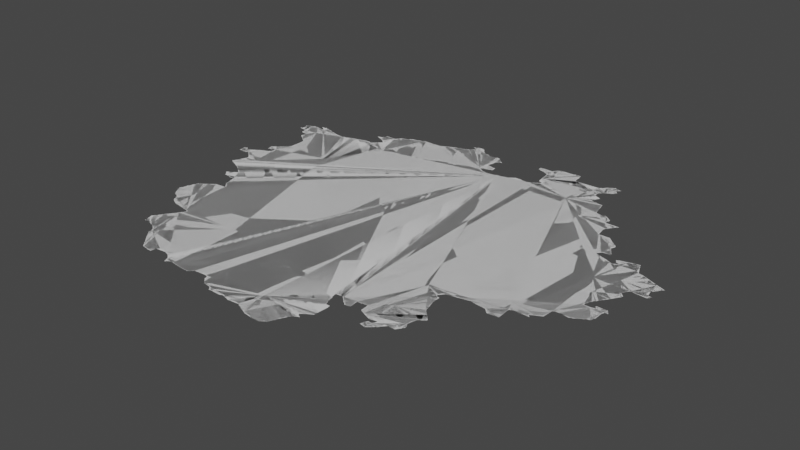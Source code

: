 # Source: wgermany.blend  (saved by Blender 3.6.14; exported with 4.5.12 LTS)
import bpy
from mathutils import Matrix  # noqa: F401  (used for matrix-valued properties, if any)

bpy.ops.wm.read_factory_settings(use_empty=True)
scene = bpy.context.scene
scene.name = 'Scene'

# ---- collections
col_collection = bpy.data.collections.new('Collection'); scene.collection.children.link(col_collection)

# ---- node groups
ng_auto_smooth = bpy.data.node_groups.new('Auto Smooth', 'GeometryNodeTree')
_s = ng_auto_smooth.interface.new_socket(name='Geometry', in_out='OUTPUT', socket_type='NodeSocketGeometry')
_s = ng_auto_smooth.interface.new_socket(name='Geometry', in_out='INPUT', socket_type='NodeSocketGeometry')
_s = ng_auto_smooth.interface.new_socket(name='Angle', in_out='INPUT', socket_type='NodeSocketFloat')
_s.subtype = 'ANGLE'
_s.min_value = 0.0
_s.max_value = 3.142
ng_auto_smooth.is_modifier = True
_N = ng_auto_smooth.nodes; _L = ng_auto_smooth.links
n0 = _N.new('NodeGroupOutput'); n0.name = 'Group Output'; n0.location = (480, -100)
n1 = _N.new('NodeGroupInput'); n1.name = 'Group Input'; n1.location = (-420, -300)
n2 = _N.new('NodeGroupInput'); n2.name = 'Group Input.001'; n2.location = (-60, -100)
n3 = _N.new('GeometryNodeSetShadeSmooth'); n3.name = 'Set Shade Smooth'; n3.location = (120, -100)
n3.domain = 'EDGE'
n4 = _N.new('GeometryNodeSetShadeSmooth'); n4.name = 'Set Shade Smooth.001'; n4.location = (300, -100)
n5 = _N.new('GeometryNodeInputMeshEdgeAngle'); n5.name = 'Edge Angle'; n5.location = (-420, -220)
n6 = _N.new('GeometryNodeInputEdgeSmooth'); n6.name = 'Is Edge Smooth'; n6.location = (-60, -160)
n7 = _N.new('GeometryNodeInputShadeSmooth'); n7.name = 'Is Face Smooth'; n7.location = (-240, -340)
n8 = _N.new('FunctionNodeBooleanMath'); n8.name = 'Boolean Math'; n8.location = (-60, -220)
n9 = _N.new('FunctionNodeCompare'); n9.name = 'Compare'; n9.location = (-240, -180)
n9.operation = 'LESS_EQUAL'
_L.new(n5.outputs[0], n9.inputs[0])
_L.new(n4.outputs[0], n0.inputs[0])
_L.new(n1.outputs[1], n9.inputs[1])
_L.new(n9.outputs[0], n8.inputs[0])
_L.new(n7.outputs[0], n8.inputs[1])
_L.new(n2.outputs[0], n3.inputs[0])
_L.new(n6.outputs[0], n3.inputs[1])
_L.new(n3.outputs[0], n4.inputs[0])
_L.new(n8.outputs[0], n3.inputs[2])
n0.is_active_output = True

# ---- world
world_world = bpy.data.worlds.new('World'); scene.world = world_world
world_world.use_nodes = True; world_world.node_tree.nodes.clear()
_N = world_world.node_tree.nodes; _L = world_world.node_tree.links
n0 = _N.new('ShaderNodeOutputWorld'); n0.name = 'World Output'; n0.location = (300, 300)
n1 = _N.new('ShaderNodeBackground'); n1.name = 'Background'; n1.location = (10, 300)
n1.inputs[0].default_value = (0.05088, 0.05088, 0.05088, 1.0)
_L.new(n1.outputs[0], n0.inputs[0])
n0.is_active_output = True
world_world.color = (0.05088, 0.05088, 0.05088)
world_world.use_sun_shadow = False
world_world.sun_shadow_jitter_overblur = 0.0

# ---- meshes
me_mesh = bpy.data.meshes.new('Mesh')
me_mesh.from_pydata([(6.033, 50.76, -2.483e-08), (6.039, 50.78, -7.276e-08), (6.051, 50.79, -9.317e-08), (6.059, 50.82, -9.452e-08), (6.076, 50.74, -6.698e-08), (6.07, 50.75, -9.884e-08), (6.071, 50.83, -9.185e-08), (6.08, 50.88, -3.294e-08), (5.9, 50.98, -6.217e-08), (5.892, 51.05, -8.392e-08), (5.91, 51.05, -9.328e-08), (5.918, 51.06, -4.412e-08), (5.929, 51.05, -8.928e-08), (5.923, 51.06, -5.527e-08), (5.952, 51.01, -9.988e-08), (5.945, 51.03, -9.073e-08), (5.955, 51.03, -8.761e-08), (5.942, 51.04, -5.327e-08), (5.959, 51.04, -1.006e-07), (5.982, 50.98, -4.42e-08), (5.99, 50.99, -9.458e-08), (5.991, 51.05, -9.357e-08), (5.997, 51.06, -5.527e-08), (6.019, 50.98, -8.819e-08), (6.01, 50.99, -9.4e-08), (6.03, 51.07, -9.284e-08), (6.04, 50.96, -6.58e-08), (6.032, 50.97, -8.403e-08), (6.052, 50.95, -7.999e-08), (6.036, 51.08, -9.066e-08), (6.073, 50.93, -7.698e-08), (6.07, 50.95, -9.52e-08), (6.07, 51.09, -9.681e-08), (6.08, 51.19, -4.661e-08), (6.361, 49.55, 9.809e-08), (6.361, 49.56, -4.259e-08), (6.38, 49.48, -7.652e-08), (6.372, 49.53, -9.304e-08), (6.372, 49.57, -8.505e-08), (6.378, 49.58, -5.327e-08), (6.39, 49.47, -8.626e-08), (6.391, 49.59, -9.196e-08), (6.239, 49.92, -9.099e-08), (6.26, 49.88, -8.059e-08), (6.254, 49.89, -8.884e-08), (6.25, 49.91, -9.419e-08), (6.299, 49.86, -1.086e-07), (6.291, 49.87, -9.223e-08), (6.334, 49.84, -7.798e-08), (6.33, 49.85, -9.677e-08), (6.396, 49.61, -6.796e-08), (6.43, 49.83, -9.916e-08), (6.117, 50.06, -3.991e-08), (6.12, 50.08, -3.329e-08), (6.138, 50.02, -9.039e-08), (6.13, 50.05, -9.645e-08), (6.131, 50.09, -9.75e-08), (6.139, 50.14, -8.831e-08), (6.156, 49.99, -8.519e-08), (6.151, 50.01, -9.079e-08), (6.157, 50.19, -8.894e-08), (6.178, 49.96, -7.459e-08), (6.173, 49.97, -8.973e-08), (6.17, 49.99, -9.853e-08), (6.325, 50.05, -9.988e-08), (6.15, 50.15, -9.873e-08), (6.17, 50.19, -9.926e-08), (6.174, 50.23, -9.48e-08), (6.19, 50.23, -8.992e-08), (6.23, 49.95, -9.713e-08), (6.178, 50.56, -3.535e-08), (6.195, 50.24, -6.538e-08), (6.196, 50.54, -6.873e-08), (6.191, 50.55, -9.185e-08), (6.211, 50.25, -8.595e-08), (6.216, 50.51, -9.254e-08), (6.21, 50.53, -9.804e-08), (6.23, 50.25, -9.926e-08), (6.233, 50.26, -7.418e-08), (6.251, 50.27, -9.21e-08), (6.258, 50.28, -8.873e-08), (6.277, 50.5, -2.926e-08), (6.27, 50.51, -9.854e-08), (6.29, 50.29, -9.681e-08), (6.294, 50.3, -6.748e-08), (6.311, 50.31, -8.647e-08), (6.32, 50.32, -7.191e-08), (6.331, 50.5, -8.761e-08), (6.36, 50.39, -8.537e-08), (6.35, 50.49, -9.463e-08), (6.375, 50.38, -7.135e-08), (6.37, 50.39, -9.508e-08), (6.396, 50.36, -6.703e-08), (6.39, 50.37, -9.5e-08), (6.091, 50.89, -9.744e-08), (6.13, 50.73, -9.362e-08), (6.133, 50.72, -7.068e-08), (6.159, 50.7, -9.669e-08), (6.151, 50.71, -9.185e-08), (6.192, 50.57, -7.877e-08), (6.194, 50.68, -6.869e-08), (6.19, 50.69, -9.276e-08), (6.202, 50.81, -9.832e-08), (6.21, 50.57, -9.597e-08), (6.216, 50.58, -6.354e-08), (6.219, 50.66, -9.362e-08), (6.211, 50.67, -9.182e-08), (6.311, 50.98, -9.988e-08), (6.231, 50.59, -8.759e-08), (6.241, 50.6, -8.779e-08), (6.255, 50.64, -6.95e-08), (6.25, 50.65, -9.943e-08), (6.27, 50.61, -9.638e-08), (6.271, 50.63, -9.168e-08), (6.093, 50.91, -8.777e-08), (6.09, 50.93, -9.641e-08), (6.076, 51.1, -9.591e-08), (6.085, 51.17, -3.329e-08), (6.085, 51.17, -7.313e-08), (6.083, 51.18, -6.076e-08), (6.094, 51.18, -6.74e-08), (6.09, 51.19, -9.692e-08), (6.11, 51.11, -9.926e-08), (6.113, 51.12, -7.058e-08), (6.13, 51.19, -9.473e-08), (6.131, 51.13, -8.869e-08), (6.122, 51.18, -4.162e-08), (6.14, 51.14, -6.995e-08), (6.149, 51.19, -8.897e-08), (6.17, 51.15, -9.769e-08), (6.172, 51.17, -9.556e-08), (6.161, 51.19, 7.518e-08), (6.167, 51.19, -8.465e-08), (6.639, 49.28, -4.217e-08), (6.658, 49.26, -5.28e-08), (6.651, 49.27, -8.319e-08), (6.677, 49.24, -6.354e-08), (6.671, 49.25, -9.185e-08), (6.696, 49.21, -6.973e-08), (6.69, 49.23, -9.378e-08), (6.715, 49.19, -7.283e-08), (6.71, 49.21, -9.461e-08), (6.443, 49.47, -1.047e-07), (6.475, 49.46, -7.87e-08), (6.47, 49.47, -9.681e-08), (6.517, 49.44, -7.462e-08), (6.51, 49.45, -9.562e-08), (7.085, 49.83, -9.988e-08), (6.561, 49.4, -8.379e-08), (6.551, 49.43, -9.008e-08), (6.576, 49.35, -8.448e-08), (6.594, 49.33, -7.766e-08), (6.59, 49.35, -9.786e-08), (6.62, 49.3, -3.329e-08), (6.613, 49.31, -7.37e-08), (6.61, 49.33, -9.957e-08), (6.632, 49.29, -9.497e-08), (6.41, 49.61, -9.681e-08), (6.418, 49.64, -1.043e-07), (6.438, 49.66, -6.193e-08), (6.438, 49.82, -4.887e-08), (6.432, 49.65, -9.63e-08), (6.45, 49.67, -9.234e-08), (6.459, 49.7, -9.422e-08), (6.472, 49.71, -8.643e-08), (6.478, 49.72, -6.193e-08), (6.49, 49.73, -9.492e-08), (6.499, 49.76, -1.202e-07), (6.53, 49.81, -9.904e-08), (6.512, 49.77, -8.643e-08), (6.518, 49.78, -6.193e-08), (6.53, 49.79, -9.605e-08), (6.411, 50.33, -9.981e-08), (6.411, 50.35, -9.306e-08), (6.716, 51.14, -9.052e-08), (6.734, 49.17, -7.773e-08), (6.73, 49.19, -9.76e-08), (6.79, 49.17, -9.654e-08), (6.571, 49.39, -1.004e-07), (6.791, 49.16, -4.756e-08), (6.842, 49.16, -8.454e-08), (6.846, 49.21, -8.199e-08), (6.862, 49.22, -8.751e-08), (6.87, 49.23, -9.746e-08), (6.931, 49.23, -9.515e-08), (6.941, 49.22, -8.796e-08), (6.997, 49.2, -6.145e-08), (6.99, 49.21, -9.816e-08), (7.04, 49.16, -5.799e-08), (7.031, 49.19, -9.518e-08), (7.055, 49.12, -6.881e-08), (7.05, 49.15, -1.182e-07), (7.062, 49.12, -4.412e-08), (7.069, 49.13, -9.182e-08), (7.09, 49.15, -9.919e-08), (7.086, 49.14, -7.166e-08), (7.115, 49.15, -9.724e-08), (7.128, 49.31, -9.988e-08), (7.16, 49.14, -7.212e-08), (7.15, 49.15, -9.43e-08), (7.329, 49.15, -9.789e-08), (7.286, 49.13, -8.943e-08), (7.319, 49.14, -1.165e-07), (7.345, 49.16, -6.249e-08), (7.35, 49.17, -9.677e-08), (7.502, 49.36, -9.988e-08), (7.373, 49.17, -8.389e-08), (7.426, 49.18, -4.661e-08), (7.43, 49.19, -9.692e-08), (7.454, 49.18, -7.277e-08), (7.45, 49.19, -9.898e-08), (7.497, 49.14, -6.326e-08), (7.497, 49.15, -9.145e-08), (7.491, 49.17, -8.586e-08), (7.518, 49.12, -5.327e-08), (7.511, 49.13, -9.099e-08), (7.539, 49.1, -4.217e-08), (7.531, 49.11, -9.19e-08), (7.557, 49.09, -5.516e-08), (7.609, 49.09, -1e-07), (7.615, 49.08, -5.375e-08), (7.638, 49.06, -6.752e-08), (7.633, 49.07, -9.92e-08), (7.697, 49.05, -8.898e-08), (7.795, 49.07, -9.987e-08), (7.766, 49.05, -8.507e-08), (7.783, 49.06, -5.527e-08), (7.797, 49.06, -7.877e-08), (7.785, 49.07, -9.427e-08), (7.85, 49.05, -8.613e-08), (7.855, 49.04, -5.693e-08), (7.922, 49.12, -9.988e-08), (7.868, 49.04, -7.29e-08), (7.882, 49.04, -4.162e-08), (7.89, 49.05, -8.98e-08), (7.929, 49.06, -8.585e-08), (7.97, 49.05, -9.596e-08), (7.978, 49.04, -7.321e-08), (8.02, 49.02, -5.746e-08), (8.011, 49.03, -9.483e-08), (8.216, 49.28, -9.988e-08), (8.07, 49.01, -8.202e-08), (8.074, 49.0, -8.804e-08), (8.241, 49.14, -9.988e-08), (8.157, 48.98, -5.833e-08), (8.15, 48.99, -9.53e-08), (8.191, 48.98, -9.719e-08), (8.21, 48.98, -8.563e-08), (8.239, 48.98, -1.128e-07), (8.249, 48.99, -8.804e-08), (8.266, 49.0, -8.174e-08), (8.27, 49.01, -9.848e-08), (8.288, 49.01, -8.396e-08), (8.3, 49.02, -6.518e-08), (8.309, 49.05, -8.971e-08), (8.33, 49.11, -9.822e-08), (8.32, 49.06, -5.924e-08), (8.328, 49.09, -8.785e-08), (8.35, 49.15, -9.76e-08), (8.344, 49.11, -9.51e-08), (8.363, 49.15, -9.296e-08), (8.367, 49.17, -7.195e-08), (8.38, 49.18, -3.329e-08), (8.389, 49.19, -1.039e-07), (8.395, 49.22, -8.679e-08), (8.395, 49.24, -8.294e-08), (8.422, 49.2, -1.093e-07), (8.409, 49.21, -9.306e-08), (8.403, 49.22, -5.28e-08), (8.403, 49.24, -5.28e-08), (8.409, 49.25, -8.917e-08), (8.422, 49.21, 2.977e-07), (8.43, 49.2, -7.756e-08), (8.426, 49.26, -7.166e-08), (8.43, 49.27, -9.76e-08), (8.459, 49.28, -1.456e-07), (8.449, 49.45, -9.878e-08), (8.431, 49.49, -9.849e-08), (8.411, 49.55, -9.537e-08), (8.406, 49.59, -9.066e-08), (8.44, 49.48, -5.636e-08), (8.422, 49.55, -5.993e-08), (8.469, 49.29, -8.978e-08), (8.487, 49.36, -9.538e-08), (8.489, 49.45, -8.121e-08), (8.476, 49.6, -6.873e-08), (8.484, 49.3, -7.764e-08), (8.489, 49.42, -9.529e-08), (8.498, 49.58, -5.327e-08), (8.491, 49.59, -9.156e-08), (8.52, 49.56, -3.329e-08), (8.512, 49.57, -7.749e-08), (8.595, 49.6, -1.028e-07), (8.532, 49.55, -7.948e-08), (8.554, 49.54, -7.391e-08), (8.55, 49.55, -9.848e-08), (8.569, 49.53, -9.027e-08), (8.606, 49.54, -7.249e-08), (8.6, 49.6, -4.808e-08), (8.41, 49.61, -9.742e-08), (8.45, 49.61, -8.849e-08), (8.47, 49.61, -1.024e-07), (8.595, 49.62, -1.127e-07), (8.642, 49.62, -3.812e-08), (8.699, 49.55, -8.061e-08), (8.716, 49.54, -8.487e-08), (8.71, 49.55, -9.499e-08), (8.844, 49.75, -9.988e-08), (8.77, 49.53, -9.725e-08), (8.773, 49.52, -8.556e-08), (8.812, 49.41, -7.857e-08), (8.82, 49.44, -8.562e-08), (8.818, 49.5, -4.412e-08), (8.81, 49.51, -9.528e-08), (8.831, 49.45, -9.317e-08), (8.827, 49.5, 1.499e-08), (8.851, 49.4, -4.735e-08), (8.85, 49.41, -9.926e-08), (8.871, 49.47, -1.007e-07), (8.834, 49.47, -8.485e-08), (8.846, 49.5, -4.661e-08), (8.85, 49.51, -9.717e-08), (8.864, 49.4, -5.438e-08), (8.869, 49.41, -8.772e-08), (8.879, 49.48, -5.527e-08), (8.87, 49.51, -9.089e-08), (8.885, 49.42, -6.597e-08), (8.89, 49.43, -9.587e-08), (8.891, 49.49, -9.436e-08), (8.896, 49.51, -1.141e-07), (8.895, 49.51, -1.258e-07), (8.944, 49.53, -9.988e-08), (8.885, 49.51, -6.784e-08), (8.906, 49.43, -7.491e-08), (8.91, 49.45, -9.188e-08), (8.928, 49.45, -7.948e-08), (8.94, 49.46, -3.329e-08), (8.946, 49.47, -8.531e-08), (8.95, 49.51, -9.597e-08), (8.65, 49.63, -9.658e-08), (8.695, 49.61, -8.647e-08), (8.691, 49.63, -9.402e-08), (9.031, 49.91, -9.963e-08), (9.168, 50.83, -8.584e-08), (8.97, 49.51, -9.038e-08), (9.031, 49.51, -9.2e-08), (9.046, 49.51, -7.627e-08), (9.05, 49.53, -9.681e-08), (9.064, 49.53, -8.268e-08), (9.069, 49.55, -9.306e-08), (9.082, 49.56, -5.868e-08), (9.088, 49.57, -8.567e-08), (9.086, 49.59, -7.935e-08), (9.041, 49.91, -9.139e-08), (9.07, 49.67, -9.558e-08), (9.068, 49.83, -9.034e-08), (9.061, 49.84, -7.169e-08), (9.049, 49.85, -9.234e-08), (9.068, 49.61, -8.757e-08), (9.066, 49.63, -8.707e-08), (9.081, 49.82, -7.01e-08), (9.08, 49.6, -3.329e-08), (9.08, 49.67, -1.777e-08), (9.09, 49.71, -9.292e-08), (9.1, 49.8, -6.609e-08), (9.088, 49.81, -8.368e-08), (9.118, 49.72, -1.024e-07), (9.12, 49.78, -6.553e-08), (9.108, 49.79, -8.161e-08), (9.129, 49.73, -8.695e-08), (9.13, 49.75, -9.926e-08), (9.127, 49.77, -8.048e-08), (9.144, 49.74, -6.193e-08), (9.146, 49.75, -7.698e-08), (8.988, 50.05, -9.73e-08), (8.986, 50.07, -8.25e-08), (8.989, 50.09, -9.317e-08), (9.021, 49.99, -7.947e-08), (9.001, 50.1, -4.412e-08), (9.009, 50.11, -9.142e-08), (9.023, 50.04, -6.268e-08), (9.083, 50.12, -6.25e-08), (9.09, 50.13, -9.007e-08), (9.186, 50.14, -4.661e-08), (9.19, 50.15, -9.503e-08), (9.23, 50.15, -9.002e-08), (9.27, 50.15, -9.6e-08), (9.274, 50.14, -6.645e-08), (9.463, 50.33, -9.988e-08), (9.39, 50.13, -9.497e-08), (9.395, 50.11, -7.037e-08), (9.415, 50.09, -7.762e-08), (9.41, 50.11, -9.852e-08), (9.503, 50.21, -1.085e-07), (9.509, 50.1, -8.211e-08), (9.507, 50.23, -7.325e-08), (9.53, 50.24, -7.499e-08), (9.828, 50.83, -9.676e-08), (9.907, 51.11, -9.988e-08), (9.618, 50.24, -1.039e-07), (9.668, 50.24, -7.092e-08), (9.65, 50.25, -9.678e-08), (9.649, 50.27, -9.306e-08), (9.664, 50.24, -6.703e-08), (9.682, 50.28, -7.889e-08), (9.689, 50.29, -9.11e-08), (9.719, 50.3, -1.147e-07), (9.729, 50.31, -9.515e-08), (9.746, 50.32, -8.231e-08), (9.75, 50.41, -9.146e-08), (9.77, 50.42, -1.007e-07), (9.796, 50.42, -5.936e-08), (9.839, 50.42, -7.696e-08), (9.905, 50.42, -9.681e-08), (9.886, 50.41, -7.913e-08), (9.91, 50.43, -9.681e-08), (9.87, 50.63, -9.554e-08), (9.87, 50.65, -9.848e-08), (9.889, 50.69, -9.332e-08), (9.88, 50.65, -2.14e-08), (9.902, 50.7, -9.623e-08), (9.91, 50.73, -9.677e-08), (9.944, 50.44, -9.461e-08), (9.95, 50.45, -9.5e-08), (9.989, 50.47, -9.339e-08), (9.982, 50.46, -1.157e-07), (10.02, 50.48, -9.745e-08), (10.03, 50.51, -9.823e-08), (10.03, 50.49, -8.593e-08), (10.04, 50.52, -4.439e-08), (10.04, 50.6, -9.48e-08), (9.93, 50.62, -9.105e-08), (9.923, 50.73, -6.516e-08), (9.929, 50.75, -8.94e-08), (9.956, 50.66, -6.703e-08), (9.953, 50.66, -7.01e-08), (9.942, 50.76, -9.943e-08), (9.95, 50.79, -9.681e-08), (9.969, 50.81, -8.892e-08), (9.97, 50.63, -9.603e-08), (9.97, 50.65, -9.399e-08), (9.963, 50.79, -6.95e-08), (10.0, 50.67, -9.381e-08), (9.982, 50.82, -1.08e-07), (9.99, 50.85, -9.681e-08), (10.01, 50.87, -1.079e-07), (10.0, 50.85, -6.796e-08), (10.02, 50.88, -4.412e-08), (10.04, 50.59, -4.994e-08), (10.05, 50.63, -1.134e-07), (10.05, 50.67, -8.684e-08), (10.08, 50.63, -9.047e-10), (10.07, 50.64, -1.069e-07), (10.06, 50.66, -4.412e-08), (10.08, 50.63, -5.28e-08), (10.01, 50.93, -8.971e-08), (10.0, 50.95, -7.581e-08), (10.01, 50.97, -9.196e-08), (10.03, 50.89, -8.282e-08), (10.04, 50.91, -8.619e-08), (10.02, 50.91, -8.312e-08), (10.03, 50.91, -5.327e-08), (10.02, 50.92, -4.217e-08), (10.02, 50.98, -8.433e-08), (10.03, 51.01, -9.5e-08), (10.05, 51.01, -9.099e-08), (10.12, 51.01, -9.73e-08), (10.17, 51.01, -1.183e-07), (10.18, 51.04, -9.44e-08), (10.15, 51.05, -9.591e-08), (10.15, 51.09, -9.94e-08), (10.16, 51.09, -5.76e-08), (10.17, 51.13, -9.398e-08), (10.18, 51.0, -3.329e-08), (10.18, 51.0, -9.071e-08), (10.19, 51.01, 2.435e-07), (10.19, 51.03, -1.249e-07), (10.19, 51.01, -4.217e-08), (10.19, 51.02, -8.301e-08), (10.18, 51.13, -7.391e-08), (10.19, 51.15, -9.587e-08), (10.21, 51.17, -9.332e-08), (10.19, 51.19, -9.603e-08), (10.2, 51.02, -4.217e-08), (10.2, 51.03, -7.886e-08), (10.21, 51.03, -1.051e-07), (10.21, 51.03, -3.329e-08), (10.2, 51.02, 6.113e-08), (10.2, 51.15, -7.132e-08), (10.22, 51.18, -6.873e-08), (10.22, 51.19, -3.426e-08), (10.23, 51.18, -1.077e-07), (6.077, 51.23, -7.178e-08), (5.953, 51.74, -4.162e-08), (5.962, 51.75, -9.538e-08), (5.957, 51.82, -3.941e-08), (5.962, 51.74, -3.239e-07), (5.966, 51.75, -5.868e-08), (5.975, 51.75, -9.958e-08), (5.976, 51.79, -6.869e-08), (5.971, 51.81, -9.21e-08), (5.988, 51.83, -8.986e-08), (6.03, 51.73, -8.27e-08), (5.978, 51.76, -7.215e-08), (5.992, 51.77, -8.461e-08), (5.99, 51.79, -9.883e-08), (6.01, 51.83, -9.595e-08), (6.037, 51.68, -6.975e-08), (6.039, 51.69, -6.049e-08), (6.037, 51.72, -4.439e-08), (6.05, 51.69, -9.926e-08), (6.05, 51.71, -9.456e-08), (6.05, 51.85, -9.714e-08), (6.09, 51.67, -9.09e-08), (6.173, 51.74, -9.988e-08), (6.09, 51.85, -9.877e-08), (6.013, 51.84, -8.755e-08), (6.055, 51.86, -5.375e-08), (6.069, 51.86, -7.517e-08), (6.09, 51.23, -9.492e-08), (6.096, 51.24, -6.703e-08), (6.171, 51.24, -9.988e-08), (6.11, 51.25, -9.399e-08), (6.116, 51.26, -6.023e-08), (6.131, 51.27, -9.185e-08), (6.137, 51.28, -7.729e-08), (6.151, 51.29, -9.05e-08), (6.158, 51.3, -5.327e-08), (6.171, 51.31, -8.835e-08), (6.179, 51.32, -6.691e-08), (6.199, 51.34, -4.217e-08), (6.192, 51.33, -8.61e-08), (6.212, 51.35, -8.368e-08), (6.219, 51.37, -7.658e-08), (6.217, 51.43, -9.546e-08), (6.214, 51.51, -9.428e-08), (6.341, 51.43, -9.988e-08), (6.23, 51.62, -9.988e-08), (6.099, 51.61, -5.916e-08), (6.1, 51.62, -3.329e-08), (6.1, 51.66, -3.329e-08), (6.113, 51.6, -7.299e-08), (6.11, 51.61, -9.926e-08), (6.111, 51.63, -9.136e-08), (6.113, 51.65, -7.741e-08), (6.112, 51.66, -7.369e-08), (6.109, 51.65, -8.482e-08), (6.13, 51.85, -9.779e-08), (6.136, 51.58, -6.873e-08), (6.13, 51.59, -9.491e-08), (6.158, 51.56, -7.57e-08), (6.151, 51.57, -9.083e-08), (6.155, 51.84, -9.519e-08), (6.182, 51.54, -1.387e-07), (6.172, 51.55, -8.557e-08), (6.21, 51.53, -9.76e-08), (6.29, 51.85, -9.749e-08), (6.35, 51.83, -9.339e-08), (6.397, 51.83, -8.195e-08), (6.088, 51.86, -5.69e-08), (6.121, 51.88, -9.342e-08), (6.113, 51.89, -7.644e-08), (6.155, 51.85, -6.629e-09), (6.158, 51.86, 2.279e-07), (6.142, 51.85, -4.772e-08), (6.15, 51.86, -1.791e-08), (6.15, 51.87, -9.5e-08), (6.15, 51.89, -9.614e-08), (6.155, 51.9, -4.578e-08), (6.165, 51.84, -9.114e-08), (6.165, 51.86, -9.393e-08), (6.17, 51.89, -9.518e-08), (6.165, 51.9, -4.578e-08), (6.224, 51.88, -9.804e-08), (6.23, 51.87, -7.686e-08), (6.286, 51.86, -5.845e-08), (6.346, 51.84, -7.833e-08), (6.43, 51.83, -9.603e-08), (6.513, 51.86, -9.153e-08), (6.44, 51.84, -7.363e-08), (6.51, 51.85, -9.058e-08), (6.57, 51.87, -9.855e-08), (6.575, 51.88, -5.375e-08), (6.63, 51.89, -9.847e-08), (6.637, 51.9, -6.749e-08), (6.686, 51.91, -7.85e-08), (6.7, 52.05, 4.147e-07), (6.698, 52.06, 2.121e-08), (6.72, 51.9, -8.099e-08), (6.721, 52.04, -7.829e-08), (6.711, 52.05, -8.971e-08), (6.731, 52.07, -8.741e-08), (6.735, 51.89, -9.595e-08), (6.725, 51.89, -8.802e-08), (6.738, 51.9, -5.327e-08), (6.751, 51.91, -8.738e-08), (6.759, 51.92, -4.217e-08), (6.77, 52.03, -9.643e-08), (6.739, 52.08, -8.316e-08), (6.751, 52.09, -9.21e-08), (6.76, 52.12, -5.913e-08), (6.772, 51.93, -8.403e-08), (6.78, 51.94, -3.329e-08), (6.773, 52.02, -7.058e-08), (6.793, 51.95, -7.894e-08), (6.791, 52.01, -8.785e-08), (6.81, 51.95, -9.926e-08), (6.813, 51.97, -7.469e-08), (6.813, 52.0, -7.058e-08), (6.81, 52.01, -9.926e-08), (6.83, 51.97, -9.866e-08), (6.823, 51.99, -4.162e-08), (6.829, 51.98, -4.217e-08), (6.832, 51.99, -2.485e-08), (6.833, 51.98, -8.99e-08), (6.825, 52.0, -9.598e-08), (6.942, 52.1, -9.988e-08), (6.851, 52.12, -6.839e-08), (6.878, 52.14, -5.28e-08), (6.871, 52.13, -9.284e-08), (6.891, 52.15, -9.185e-08), (6.97, 52.19, -9.031e-08), (6.897, 52.16, -6.023e-08), (6.91, 52.17, -8.99e-08), (6.93, 52.17, -9.614e-08), (6.935, 52.18, -4.578e-08), (6.974, 52.21, -7.468e-08), (6.99, 52.21, -9.689e-08), (6.993, 52.22, -7.325e-08), (7.05, 52.23, -9.027e-08), (7.06, 52.24, -7.914e-08), (7.109, 52.25, -9.001e-08), (7.13, 52.25, -9.926e-08), (7.132, 52.26, -7.034e-08), (7.219, 52.26, -9.161e-08), (7.29, 52.26, -8.664e-08), (7.33, 52.27, -9.309e-08), (7.336, 52.28, -9.138e-08), (7.37, 52.29, -9.585e-08), (7.377, 52.3, -7.518e-08), (7.47, 52.33, -9.93e-08), (7.411, 52.31, -8.781e-08), (7.418, 52.32, -4.162e-08), (7.441, 52.33, -7.682e-08), (7.475, 52.34, -8.673e-08), (7.53, 52.35, -9.46e-08), (7.537, 52.36, -7.923e-08), (7.57, 52.37, -9.677e-08), (7.575, 52.38, -7.135e-08), (7.569, 52.43, -1.638e-07), (7.591, 52.43, -1.108e-07), (7.576, 52.43, -4.528e-08), (7.578, 52.44, -5.327e-08), (7.59, 52.39, -9.458e-08), (7.601, 52.41, -1.716e-07), (7.6, 52.42, -3.329e-08), (7.588, 52.4, -4.162e-08), (7.597, 52.46, -6.126e-08), (7.596, 52.4, -8.26e-08), (7.606, 52.42, -1.145e-07), (7.606, 52.42, -5.655e-08), (7.591, 52.45, -6.433e-08), (7.61, 52.47, -8.514e-08), (7.666, 52.46, -8.218e-08), (7.67, 52.45, -9.57e-08), (7.689, 52.43, -9.115e-08), (7.68, 52.34, -9.988e-08), (7.884, 52.09, -9.443e-08), (7.884, 52.09, -9.002e-08), (7.89, 52.07, -9.772e-08), (7.887, 52.08, 3.098e-08), (7.886, 52.09, -4.994e-08), (7.888, 52.08, -1.063e-07), (7.89, 52.09, -3.329e-08), (7.897, 52.08, -4.162e-08), (7.895, 52.1, -9.325e-08), (7.93, 52.05, -9.704e-08), (7.909, 52.07, -8.737e-08), (7.93, 52.11, -9.142e-08), (7.95, 52.17, -9.874e-08), (7.926, 52.06, -6.638e-08), (7.925, 52.1, -4.606e-08), (7.964, 52.04, -9.781e-08), (8.005, 52.12, -8.558e-08), (7.991, 52.04, -7.731e-08), (7.684, 52.45, -6.869e-08), (7.707, 52.41, -8.002e-08), (7.701, 52.42, -4.217e-08), (7.73, 52.39, -9.441e-08), (7.722, 52.4, -4.162e-08), (7.79, 52.37, -9.721e-08), (7.786, 52.38, -6.977e-08), (7.83, 52.37, -9.278e-08), (7.909, 52.19, -9.767e-08), (7.87, 52.37, -9.66e-08), (7.88, 52.38, -3.329e-08), (7.9, 52.38, -3.624e-08), (7.91, 52.23, -9.882e-08), (7.908, 52.37, -7.85e-08), (7.929, 52.18, -7.816e-08), (7.922, 52.23, -9.029e-08), (7.93, 52.29, -9.43e-08), (7.949, 52.31, -8.946e-08), (7.943, 52.34, -8.267e-08), (7.929, 52.35, -8.94e-08), (7.921, 52.36, -4.217e-08), (7.947, 52.18, -5.29e-08), (7.94, 52.3, -4.439e-08), (7.949, 52.33, -9.306e-08), (7.965, 52.31, -3.384e-07), (7.972, 52.32, -8.99e-08), (7.965, 52.31, -4.578e-08), (7.965, 52.32, -6.973e-08), (8.003, 52.17, -8.159e-08), (7.98, 52.31, -3.468e-08), (8.09, 52.05, -9.719e-08), (8.094, 52.06, -7.478e-08), (8.19, 52.07, -9.885e-08), (8.198, 52.08, -9.077e-08), (8.234, 52.1, -6.638e-08), (8.23, 52.09, -9.599e-08), (8.251, 52.11, -8.826e-08), (8.26, 52.12, -3.329e-08), (8.273, 52.12, -7.496e-08), (8.33, 52.11, -9.844e-08), (8.326, 52.12, -7.719e-08), (8.317, 52.41, -6.992e-08), (8.313, 52.45, -8.641e-08), (8.383, 52.11, -8.315e-08), (8.431, 52.13, -9.884e-08), (8.41, 52.11, -9.557e-08), (8.413, 52.12, -6.928e-08), (8.439, 52.14, -9.484e-08), (8.47, 52.15, -9.391e-08), (8.51, 52.17, -9.983e-08), (8.901, 52.09, -9.988e-08), (8.339, 52.4, -8.191e-08), (8.33, 52.41, -9.886e-08), (8.4, 52.38, -1.585e-08), (8.391, 52.39, -9.403e-08), (8.43, 52.45, -9.381e-08), (8.44, 52.33, -4.756e-08), (8.438, 52.35, -6.73e-08), (8.432, 52.37, -8.455e-08), (8.456, 52.21, -8.941e-08), (8.449, 52.33, -9.34e-08), (8.45, 52.45, -9.677e-08), (8.458, 52.48, -1.18e-07), (8.478, 52.16, -1.027e-07), (8.473, 52.2, -6.68e-08), (8.47, 52.21, -9.926e-08), (8.49, 52.49, -1.001e-07), (8.471, 52.49, -8.859e-08), (8.491, 52.19, -8.565e-08), (8.545, 52.33, -9.988e-08), (8.503, 52.19, 9.984e-08), (8.505, 52.18, -3.964e-08), (8.509, 52.18, -1.941e-07), (8.547, 52.5, -9.115e-08), (8.63, 52.51, -9.617e-08), (8.69, 52.49, -9.878e-08), (8.493, 52.5, -7.058e-08), (8.51, 52.51, -8.601e-08), (8.55, 52.49, -9.848e-08), (8.57, 52.49, -9.926e-08), (8.572, 52.5, -6.207e-08), (8.635, 52.52, -4.578e-08), (9.084, 51.83, -9.988e-08), (8.704, 52.41, -9.279e-08), (8.7, 52.49, -5.078e-08), (8.73, 52.4, -8.831e-08), (8.931, 52.34, -9.988e-08), (8.829, 52.4, -9.423e-08), (8.929, 52.4, -7.914e-08), (8.951, 52.41, -9.294e-08), (8.956, 52.42, -5.868e-08), (8.659, 52.52, -5.301e-08), (8.68, 52.52, -6.39e-08), (8.689, 52.51, -8.639e-08), (9.025, 52.15, -7.71e-08), (9.05, 52.14, -6.327e-08), (9.144, 52.13, -9.562e-08), (9.09, 52.13, -9.731e-08), (9.086, 52.14, -4.661e-08), (9.15, 52.07, -9.518e-08), (9.161, 52.07, -7.213e-08), (9.17, 51.99, -8.881e-08), (9.19, 51.97, -9.158e-08), (9.31, 51.93, -9.884e-08), (9.289, 51.95, -9.639e-08), (9.266, 51.97, -7.703e-08), (8.975, 52.28, -9.727e-08), (8.975, 52.27, -7.163e-08), (8.971, 52.43, -8.814e-08), (8.979, 52.44, -4.217e-08), (9.009, 52.25, -8.939e-08), (8.982, 52.28, -5.868e-08), (9.0, 52.26, -3.369e-08), (8.988, 52.29, -8.536e-08), (8.99, 52.31, -9.926e-08), (8.992, 52.45, -8.269e-08), (9.05, 52.23, -9.799e-08), (9.004, 52.31, -7.311e-08), (9.009, 52.33, -9.21e-08), (9.01, 52.45, -9.821e-08), (9.013, 52.47, -7.627e-08), (9.028, 52.17, -8.804e-08), (9.049, 52.21, -9.161e-08), (9.046, 52.24, -8.299e-08), (9.021, 52.34, -5.527e-08), (9.029, 52.35, -8.92e-08), (9.03, 52.47, -9.681e-08), (9.04, 52.18, -7.079e-08), (9.047, 52.36, -7.058e-08), (9.05, 52.37, -9.946e-08), (9.05, 52.49, -9.452e-08), (9.06, 52.22, -4.162e-08), (9.064, 52.23, -6.76e-08), (9.069, 52.37, -8.83e-08), (9.095, 52.46, -9.491e-08), (9.087, 52.38, -7.547e-08), (9.09, 52.39, -9.76e-08), (9.109, 52.41, -9.22e-08), (9.101, 52.44, -7.236e-08), (9.095, 52.44, -8.859e-08), (9.104, 52.39, -6.869e-08), (9.108, 52.43, -8.602e-08), (9.104, 52.46, -5.868e-08), (9.109, 52.47, -9.306e-08), (9.122, 52.42, -4.509e-08), (9.126, 52.48, -7.295e-08), (9.035, 52.48, -7.132e-08), (9.055, 52.5, -5.951e-08), (9.07, 52.49, -9.598e-08), (9.065, 52.5, -5.375e-08), (9.127, 52.48, -6.792e-08), (9.534, 51.47, -9.988e-08), (9.55, 51.35, -9.606e-08), (9.547, 51.37, -8.577e-08), (9.55, 51.39, -9.926e-08), (9.57, 51.41, -1.003e-07), (9.567, 51.39, -7.732e-08), (9.59, 51.49, -9.824e-08), (9.609, 51.33, -9.351e-08), (9.602, 51.34, -6.468e-08), (9.609, 51.47, -9.215e-08), (9.588, 51.51, -8.737e-08), (9.33, 51.85, -9.786e-08), (9.388, 51.65, -9.487e-08), (9.382, 51.67, -8.567e-08), (9.41, 51.81, -9.878e-08), (9.382, 51.75, -7.735e-08), (9.388, 51.77, -8.587e-08), (9.412, 51.65, -9.425e-08), (9.402, 51.78, -1.327e-07), (9.424, 51.81, -7.025e-08), (9.429, 51.83, -9.306e-08), (9.509, 51.63, -9.799e-08), (9.443, 51.84, -6.326e-08), (9.486, 51.65, -7.978e-08), (9.53, 51.61, -9.63e-08), (9.502, 51.64, -5.327e-08), (9.524, 51.62, -6.873e-08), (9.55, 51.59, -9.403e-08), (9.546, 51.6, -7.166e-08), (9.57, 51.57, -9.926e-08), (9.567, 51.59, -7.698e-08), (9.589, 51.53, -9.185e-08), (9.588, 51.57, -8.743e-08), (9.305, 51.94, -8.257e-08), (9.282, 51.96, -4.162e-08), (9.329, 51.89, -9.603e-08), (9.327, 51.93, -8.724e-08), (9.34, 51.9, -4.578e-08), (9.341, 51.92, -1.593e-08), (9.43, 51.85, -9.406e-08), (9.452, 51.86, -8.803e-08), (9.46, 51.86, 7.437e-08), (9.453, 51.85, 5.545e-07), (9.445, 51.85, -9.073e-08), (9.451, 51.85, -5.527e-08), (9.622, 51.46, -9.254e-08), (9.604, 51.49, -7.418e-08), (9.711, 51.29, -9.917e-08), (9.65, 51.31, -9.099e-08), (9.647, 51.32, -8.661e-08), (9.63, 51.41, -9.058e-08), (9.63, 51.43, -9.677e-08), (9.654, 51.41, -4.445e-08), (9.651, 51.41, -9.547e-08), (9.645, 51.41, -9.427e-08), (9.643, 51.43, -6.249e-08), (9.705, 51.3, -8.066e-08), (9.719, 51.36, -4.412e-08), (9.717, 51.36, -6.538e-08), (9.737, 51.33, -8.61e-08), (9.731, 51.35, -9.182e-08), (9.77, 51.37, -1.13e-07), (9.75, 51.29, -9.445e-08), (9.756, 51.3, -8.389e-08), (9.773, 51.31, -8.604e-08), (9.77, 51.33, -8.965e-08), (9.931, 51.31, -1.045e-07), (9.774, 51.38, -7.66e-08), (9.85, 51.39, -9.504e-08), (9.95, 51.29, -9.694e-08), (9.854, 51.4, -8.533e-08), (9.921, 51.38, -8.267e-08), (9.91, 51.39, -9.525e-08), (9.908, 51.41, -8.293e-08), (9.604, 51.54, -6.354e-08), (9.608, 51.55, -8.184e-08), (9.601, 51.56, -4.217e-08), (9.946, 51.3, -6.309e-08), (10.0, 51.28, -8.375e-08), (10.04, 51.26, -8.812e-08), (10.01, 51.27, -9.234e-08), (10.05, 51.25, -9.546e-08), (10.09, 51.24, -9.307e-08), (10.09, 51.23, -8.701e-08), (10.14, 51.22, -8.216e-08), (10.15, 51.21, -9.317e-08), (10.18, 51.2, -8.653e-08), (6.69, 52.06, -2.883e-08)], [(117, 118), (668, 671), (485, 486), (473, 474), (448, 430)], [(5, 0, 1), (2, 5, 1), (3, 5, 2), (12, 9, 10), (11, 12, 10), (16, 14, 15), (17, 14, 12), (18, 14, 16), (18, 21, 14), (24, 20, 14), (25, 14, 21), (22, 25, 21), (107, 27, 23), (107, 23, 25), (107, 28, 26), (142, 35, 38), (39, 142, 38), (64, 46, 47), (64, 47, 44), (64, 48, 49), (56, 55, 52), (64, 59, 54), (65, 56, 57), (64, 65, 60), (66, 64, 60), (67, 64, 66), (68, 64, 67), (69, 62, 63), (64, 45, 42), (64, 42, 69), (76, 72, 73), (74, 64, 68), (78, 64, 77), (82, 75, 76), (84, 85, 83), (87, 81, 82), (174, 87, 82), (86, 64, 85), (174, 88, 89), (174, 90, 91), (174, 91, 88), (102, 4, 5), (95, 4, 102), (94, 102, 6), (98, 96, 95), (99, 76, 73), (104, 108, 103), (102, 106, 101), (112, 76, 109), (174, 112, 113), (174, 113, 111), (174, 82, 112), (107, 111, 102), (32, 116, 107), (114, 102, 94), (107, 115, 31), (122, 107, 116), (123, 107, 122), (124, 126, 120), (107, 129, 130), (139, 136, 137), (155, 137, 135), (142, 40, 36), (142, 36, 37), (146, 143, 144), (147, 144, 142), (148, 149, 147), (155, 151, 152), (178, 148, 147), (156, 154, 155), (155, 135, 156), (50, 142, 41), (161, 142, 158), (147, 161, 162), (147, 162, 163), (164, 147, 163), (165, 166, 164), (168, 160, 51), (170, 171, 169), (168, 147, 171), (147, 168, 51), (147, 51, 172), (174, 92, 93), (147, 172, 174), (155, 141, 139), (177, 175, 176), (178, 177, 141), (178, 141, 155), (180, 179, 177), (178, 181, 180), (182, 181, 178), (197, 185, 184), (191, 192, 190), (196, 191, 188), (196, 188, 189), (194, 195, 193), (197, 196, 189), (199, 196, 197), (200, 198, 197), (197, 206, 204), (205, 208, 206), (210, 208, 205), (205, 214, 215), (217, 219, 218), (222, 219, 205), (222, 220, 219), (225, 223, 222), (222, 226, 225), (224, 228, 222), (231, 229, 227), (231, 227, 224), (231, 230, 229), (231, 233, 232), (240, 231, 224), (239, 237, 236), (239, 236, 231), (240, 242, 241), (240, 241, 239), (245, 242, 240), (246, 245, 240), (246, 248, 247), (243, 251, 250), (243, 252, 251), (243, 253, 252), (147, 240, 224), (255, 257, 243), (258, 259, 243), (240, 263, 261), (268, 263, 264), (240, 270, 265), (272, 266, 271), (277, 240, 147), (278, 277, 147), (240, 274, 270), (281, 277, 278), (240, 275, 274), (283, 240, 276), (287, 283, 276), (240, 286, 282), (283, 286, 240), (292, 288, 289), (292, 293, 291), (296, 294, 295), (147, 300, 299), (301, 300, 147), (289, 285, 301), (292, 289, 301), (339, 302, 301), (308, 305, 307), (307, 309, 308), (315, 312, 313), (318, 310, 311), (314, 318, 311), (313, 321, 315), (317, 322, 316), (318, 323, 317), (318, 327, 323), (324, 328, 318), (331, 330, 329), (307, 329, 325), (318, 333, 327), (328, 334, 318), (331, 329, 307), (331, 334, 328), (334, 336, 335), (331, 337, 334), (307, 339, 301), (307, 304, 340), (307, 340, 341), (307, 301, 343), (331, 344, 338), (331, 347, 345), (331, 349, 348), (331, 350, 349), (353, 307, 342), (354, 331, 307), (357, 307, 353), (354, 359, 331), (360, 307, 355), (361, 331, 358), (307, 362, 354), (365, 307, 360), (367, 366, 307), (368, 307, 364), (371, 366, 367), (370, 372, 369), (307, 375, 374), (343, 376, 307), (377, 342, 307), (343, 378, 376), (382, 379, 343), (388, 384, 382), (388, 385, 384), (389, 387, 388), (392, 390, 389), (392, 389, 388), (393, 394, 391), (388, 396, 395), (401, 399, 388), (403, 399, 401), (388, 404, 402), (388, 405, 404), (388, 406, 405), (409, 407, 388), (409, 388, 410), (413, 411, 410), (397, 388, 398), (397, 419, 417), (418, 419, 397), (410, 422, 415), (410, 423, 422), (424, 425, 423), (427, 424, 430), (427, 428, 424), (431, 410, 416), (397, 432, 421), (438, 441, 437), (440, 430, 439), (435, 442, 440), (397, 443, 438), (445, 446, 444), (442, 449, 430), (453, 449, 450), (455, 397, 398), (456, 455, 398), (462, 445, 455), (398, 463, 457), (398, 465, 464), (469, 466, 398), (398, 471, 470), (476, 477, 475), (468, 476, 467), (398, 480, 472), (487, 478, 476), (485, 487, 484), (481, 488, 480), (490, 481, 482), (493, 494, 496), (498, 494, 497), (498, 502, 496), (505, 499, 500), (501, 505, 500), (504, 502, 503), (501, 506, 505), (512, 505, 506), (514, 507, 510), (511, 514, 510), (514, 511, 502), (515, 514, 505), (516, 512, 506), (517, 518, 512), (520, 521, 519), (523, 521, 522), (521, 131, 128), (526, 521, 525), (527, 521, 526), (531, 521, 529), (536, 521, 531), (532, 536, 531), (533, 536, 532), (536, 533, 534), (539, 542, 538), (545, 540, 513), (549, 541, 542), (543, 549, 542), (546, 549, 543), (537, 551, 549), (537, 553, 554), (537, 554, 550), (537, 534, 535), (557, 514, 556), (515, 512, 518), (567, 560, 561), (570, 563, 566), (571, 566, 567), (568, 571, 567), (573, 570, 571), (574, 514, 573), (575, 556, 574), (174, 107, 536), (577, 174, 514), (558, 577, 514), (579, 174, 577), (580, 578, 174), (582, 583, 581), (174, 581, 583), (588, 583, 585), (592, 174, 583), (591, 589, 590), (594, 595, 592), (591, 597, 589), (600, 616, 599), (601, 174, 595), (602, 174, 601), (607, 174, 606), (616, 613, 615), (615, 608, 609), (616, 609, 597), (617, 616, 600), (616, 174, 610), (619, 616, 617), (622, 616, 620), (624, 621, 616), (625, 621, 624), (626, 627, 621), (629, 616, 627), (301, 174, 616), (631, 301, 630), (301, 616, 630), (633, 301, 632), (634, 301, 633), (635, 301, 634), (636, 637, 301), (639, 641, 638), (643, 640, 641), (645, 301, 644), (646, 301, 645), (648, 653, 647), (652, 650, 649), (666, 301, 653), (654, 666, 658), (660, 666, 654), (666, 660, 659), (661, 655, 650), (663, 661, 662), (664, 666, 663), (667, 301, 666), (668, 667, 666), (669, 301, 667), (676, 301, 669), (679, 675, 693), (680, 676, 677), (678, 681, 675), (682, 301, 676), (685, 665, 664), (687, 686, 665), (688, 666, 686), (692, 666, 690), (694, 666, 692), (697, 693, 666), (698, 666, 694), (666, 701, 700), (704, 666, 698), (706, 679, 699), (702, 707, 701), (714, 709, 710), (712, 702, 708), (684, 301, 682), (684, 715, 301), (716, 717, 715), (722, 723, 721), (724, 301, 720), (725, 720, 723), (728, 301, 724), (728, 730, 301), (732, 733, 729), (734, 729, 733), (735, 301, 734), (739, 736, 737), (740, 737, 727), (754, 741, 742), (754, 743, 739), (754, 739, 740), (746, 751, 754), (747, 751, 746), (748, 734, 733), (754, 749, 750), (754, 744, 745), (754, 755, 753), (757, 754, 734), (735, 734, 754), (760, 754, 759), (761, 762, 751), (764, 759, 754), (765, 759, 764), (767, 301, 735), (770, 735, 768), (771, 735, 770), (772, 771, 770), (773, 771, 772), (766, 776, 759), (777, 760, 776), (778, 760, 777), (780, 735, 779), (783, 735, 780), (784, 767, 781), (785, 786, 767), (790, 767, 787), (791, 735, 771), (775, 771, 774), (771, 796, 791), (794, 771, 793), (771, 802, 799), (800, 804, 771), (808, 801, 795), (771, 809, 803), (771, 813, 810), (814, 771, 804), (811, 814, 804), (801, 816, 807), (819, 814, 815), (814, 821, 818), (819, 824, 814), (822, 825, 821), (826, 822, 823), (826, 829, 822), (831, 815, 811), (834, 815, 832), (833, 830, 828), (837, 398, 343), (840, 841, 839), (843, 398, 837), (846, 842, 836), (851, 343, 767), (850, 767, 847), (851, 849, 343), (853, 343, 848), (767, 854, 852), (850, 854, 767), (857, 343, 853), (860, 343, 857), (863, 836, 860), (865, 836, 863), (868, 836, 865), (869, 788, 789), (871, 767, 788), (872, 873, 871), (875, 850, 847), (875, 856, 850), (875, 858, 856), (876, 880, 879), (882, 845, 842), (884, 398, 843), (889, 888, 890), (891, 886, 887), (892, 883, 884), (897, 893, 894), (883, 898, 398), (897, 895, 896), (899, 398, 898), (902, 398, 899), (900, 902, 899), (902, 900, 901), (902, 901, 897), (908, 902, 906), (868, 910, 867), (913, 905, 902), (914, 398, 905), (916, 398, 914), (917, 398, 915), (918, 398, 917), (919, 398, 918), (920, 398, 919), (921, 398, 920), (922, 398, 921), (35, 37, 34), (121, 118, 119), (121, 120, 118), (521, 132, 131), (264, 263, 240), (271, 266, 267), (301, 302, 292), (329, 332, 325), (452, 451, 449), (459, 458, 460), (476, 474, 467), (476, 475, 474), (484, 487, 476), (491, 489, 490), (498, 496, 494), (537, 546, 544), (564, 552, 547), (562, 552, 564), (566, 563, 565), (570, 514, 569), (590, 586, 587), (593, 592, 583), (615, 613, 611), (614, 610, 612), (616, 610, 614), (650, 651, 649), (658, 653, 656), (661, 666, 659), (672, 669, 667), (674, 669, 672), (709, 711, 702), (712, 710, 709), (757, 734, 756), (754, 757, 755), (792, 735, 791), (797, 795, 792), (876, 879, 875), (877, 878, 876), (890, 888, 886), (3, 102, 5), (3, 6, 102), (9, 14, 8), (12, 14, 9), (11, 13, 12), (17, 15, 14), (14, 19, 8), (14, 20, 19), (25, 24, 14), (25, 23, 24), (107, 26, 27), (25, 29, 107), (107, 31, 28), (29, 32, 107), (35, 142, 37), (39, 41, 142), (44, 47, 43), (64, 49, 46), (64, 51, 48), (53, 56, 52), (64, 58, 59), (55, 64, 54), (64, 63, 58), (56, 64, 55), (65, 64, 56), (62, 69, 61), (64, 69, 63), (64, 44, 45), (71, 74, 68), (74, 77, 64), (78, 79, 64), (79, 80, 64), (80, 83, 64), (83, 85, 64), (174, 89, 87), (86, 172, 64), (174, 93, 90), (7, 94, 6), (102, 98, 95), (102, 97, 98), (99, 73, 70), (102, 101, 97), (99, 103, 76), (101, 106, 100), (103, 108, 76), (102, 105, 106), (108, 109, 76), (102, 111, 105), (111, 113, 110), (112, 82, 76), (31, 115, 30), (115, 102, 114), (121, 124, 120), (107, 102, 115), (123, 125, 107), (125, 127, 107), (127, 129, 107), (132, 521, 130), (521, 107, 130), (135, 137, 134), (155, 139, 137), (139, 141, 138), (147, 146, 144), (147, 145, 146), (147, 149, 145), (178, 152, 150), (154, 156, 153), (178, 155, 152), (156, 135, 133), (50, 157, 142), (157, 158, 142), (159, 162, 161), (161, 147, 142), (164, 166, 147), (167, 147, 166), (167, 169, 147), (169, 171, 147), (172, 51, 64), (174, 173, 92), (173, 174, 172), (107, 174, 111), (141, 176, 140), (141, 177, 176), (178, 180, 177), (178, 183, 182), (197, 184, 183), (197, 187, 185), (187, 189, 186), (197, 183, 178), (147, 197, 178), (191, 193, 192), (194, 193, 191), (196, 194, 191), (187, 197, 189), (197, 198, 199), (200, 201, 198), (201, 200, 202), (200, 204, 203), (200, 197, 204), (147, 205, 197), (301, 147, 174), (205, 206, 197), (206, 208, 207), (205, 213, 209), (210, 205, 209), (212, 215, 211), (205, 212, 213), (205, 217, 214), (212, 205, 215), (217, 218, 216), (205, 219, 217), (224, 222, 205), (222, 223, 221), (222, 228, 226), (231, 232, 230), (231, 234, 233), (231, 235, 234), (231, 236, 235), (147, 224, 205), (240, 239, 231), (239, 241, 238), (246, 244, 245), (243, 246, 240), (246, 249, 248), (246, 250, 249), (243, 250, 246), (243, 254, 253), (243, 256, 254), (259, 255, 243), (243, 257, 256), (260, 258, 243), (240, 260, 243), (240, 261, 260), (261, 263, 262), (265, 264, 240), (263, 267, 266), (268, 267, 263), (265, 270, 269), (270, 274, 273), (277, 276, 240), (279, 278, 147), (280, 276, 277), (240, 282, 275), (284, 287, 276), (292, 291, 288), (291, 293, 290), (292, 295, 293), (292, 296, 295), (292, 297, 296), (298, 297, 292), (299, 279, 147), (339, 303, 302), (307, 306, 304), (307, 305, 306), (307, 313, 309), (318, 317, 310), (314, 319, 318), (315, 321, 320), (307, 321, 313), (317, 323, 322), (321, 307, 325), (323, 327, 326), (318, 334, 333), (330, 331, 328), (334, 337, 336), (331, 338, 337), (307, 341, 339), (331, 345, 344), (345, 347, 346), (331, 348, 347), (331, 351, 350), (352, 351, 331), (356, 355, 307), (357, 356, 307), (359, 358, 331), (361, 352, 331), (307, 363, 362), (366, 363, 307), (365, 364, 307), (368, 367, 307), (366, 370, 369), (371, 370, 366), (370, 373, 372), (307, 376, 375), (374, 377, 307), (343, 379, 378), (374, 380, 377), (382, 381, 379), (388, 382, 343), (382, 384, 383), (388, 386, 385), (388, 387, 386), (392, 393, 391), (388, 393, 392), (388, 395, 393), (398, 388, 343), (388, 399, 396), (388, 402, 401), (403, 400, 399), (388, 407, 406), (407, 409, 408), (413, 412, 411), (413, 414, 412), (413, 410, 415), (397, 410, 388), (416, 410, 397), (417, 416, 397), (397, 420, 418), (397, 421, 420), (410, 424, 423), (430, 424, 410), (424, 428, 426), (427, 430, 429), (397, 433, 432), (397, 436, 433), (431, 430, 410), (397, 437, 436), (397, 438, 437), (431, 439, 430), (435, 440, 434), (440, 442, 430), (397, 444, 443), (397, 445, 444), (450, 449, 442), (453, 452, 449), (452, 454, 451), (455, 445, 397), (398, 457, 456), (445, 458, 447), (460, 458, 445), (461, 459, 460), (462, 460, 445), (398, 464, 463), (466, 465, 398), (468, 467, 466), (469, 468, 466), (470, 469, 398), (398, 472, 471), (476, 478, 477), (472, 480, 479), (398, 481, 480), (482, 481, 398), (487, 483, 478), (490, 489, 481), (501, 500, 495), (498, 503, 502), (504, 505, 502), (508, 510, 507), (502, 511, 509), (505, 514, 502), (514, 513, 507), (512, 515, 505), (492, 121, 33), (492, 124, 121), (519, 521, 492), (520, 522, 521), (521, 124, 492), (523, 524, 521), (124, 521, 128), (524, 525, 521), (527, 528, 521), (528, 529, 521), (530, 532, 531), (536, 107, 521), (537, 536, 534), (539, 543, 542), (545, 537, 544), (514, 545, 513), (546, 537, 549), (514, 537, 545), (547, 514, 515), (549, 551, 548), (552, 514, 547), (537, 550, 551), (537, 555, 553), (537, 535, 555), (514, 536, 537), (514, 174, 536), (558, 514, 557), (559, 515, 518), (567, 566, 560), (569, 514, 552), (571, 570, 566), (568, 572, 571), (573, 514, 570), (574, 556, 514), (576, 557, 556), (578, 581, 174), (579, 580, 174), (584, 585, 583), (587, 586, 923), (587, 591, 590), (588, 593, 583), (592, 595, 174), (591, 598, 597), (596, 601, 595), (599, 616, 598), (602, 604, 174), (597, 605, 603), (616, 597, 598), (604, 606, 174), (597, 609, 605), (607, 610, 174), (613, 616, 614), (616, 615, 609), (618, 620, 619), (620, 616, 619), (622, 623, 616), (623, 624, 616), (621, 627, 616), (628, 629, 627), (629, 630, 616), (631, 632, 301), (635, 636, 301), (637, 638, 301), (640, 301, 638), (641, 640, 638), (642, 643, 641), (644, 301, 640), (646, 647, 301), (647, 653, 301), (652, 661, 650), (653, 658, 666), (661, 659, 655), (657, 662, 661), (663, 666, 661), (664, 665, 666), (675, 668, 666), (693, 675, 666), (670, 672, 667), (668, 675, 673), (677, 676, 669), (679, 678, 675), (679, 683, 678), (665, 686, 666), (689, 688, 686), (688, 690, 666), (691, 690, 688), (700, 697, 666), (695, 696, 694), (696, 698, 694), (699, 679, 693), (666, 702, 701), (703, 702, 666), (704, 703, 666), (705, 704, 698), (703, 708, 702), (712, 709, 702), (713, 683, 679), (717, 301, 715), (717, 718, 301), (718, 720, 301), (719, 721, 720), (721, 723, 720), (725, 724, 720), (730, 729, 301), (731, 729, 730), (734, 301, 729), (727, 737, 726), (740, 739, 737), (739, 743, 738), (754, 745, 741), (743, 754, 742), (740, 746, 754), (754, 750, 744), (747, 752, 751), (754, 753, 749), (758, 754, 751), (751, 762, 758), (763, 754, 758), (763, 764, 754), (767, 343, 301), (768, 735, 754), (760, 769, 754), (769, 768, 754), (773, 774, 771), (759, 776, 760), (781, 767, 735), (782, 781, 735), (783, 782, 735), (784, 785, 767), (786, 787, 767), (789, 788, 767), (790, 789, 767), (775, 793, 771), (792, 795, 735), (771, 798, 796), (771, 799, 798), (794, 800, 771), (795, 801, 735), (771, 803, 802), (735, 806, 779), (735, 812, 806), (807, 812, 735), (801, 807, 735), (771, 810, 809), (805, 811, 804), (771, 814, 813), (811, 815, 814), (801, 817, 816), (818, 821, 820), (814, 822, 821), (823, 822, 814), (824, 823, 814), (819, 828, 827), (815, 833, 819), (834, 833, 815), (833, 828, 819), (833, 835, 830), (836, 837, 343), (836, 838, 837), (836, 839, 838), (836, 840, 839), (844, 843, 837), (845, 840, 836), (842, 845, 836), (849, 848, 343), (767, 852, 851), (850, 856, 855), (853, 859, 857), (860, 836, 343), (861, 857, 859), (862, 860, 857), (864, 863, 860), (866, 865, 863), (836, 867, 846), (836, 868, 867), (870, 789, 790), (871, 847, 767), (788, 872, 871), (872, 874, 873), (875, 879, 858), (876, 878, 880), (845, 881, 840), (884, 883, 398), (885, 884, 843), (840, 887, 886), (881, 887, 840), (891, 890, 886), (897, 896, 893), (895, 897, 901), (897, 903, 902), (903, 904, 902), (905, 398, 902), (904, 906, 902), (908, 907, 902), (906, 909, 908), (868, 911, 910), (912, 911, 868), (916, 915, 398), (922, 482, 398)])
me_mesh.update()
me_mesh_001 = bpy.data.meshes.new('Mesh.001')
me_mesh_001.from_pydata([(6.84, 49.16, 6.264e-07), (7.035, 49.17, 2.426e-07), (7.056, 49.12, -5.785e-08), (7.1, 49.15, -5.731e-08), (7.193, 49.14, -7.705e-08), (7.307, 49.13, -6.435e-08), (7.351, 49.17, 1.734e-07), (7.519, 49.12, -1.092e-07), (7.553, 49.09, -9.166e-08), (7.639, 49.08, -1.159e-07), (7.642, 49.05, -8.069e-08), (7.791, 49.06, -2.359e-07), (7.865, 49.04, 3.306e-07), (7.972, 49.05, -1.508e-07), (8.024, 49.02, -1.109e-07), (8.094, 48.99, -7.516e-08), (8.176, 48.98, 1.809e-07), (5.892, 51.04, -2.527e-08), (6.127, 50.04, -6.577e-08), (6.131, 50.1, -7.273e-08), (6.149, 50.15, -1.479e-08), (6.033, 50.76, -4.22e-07), (6.069, 50.84, 3.942e-07), (6.092, 50.91, -2.618e-07), (6.099, 50.73, 9.458e-07), (6.199, 50.9, -1e-07), (5.901, 50.98, -9.088e-08), (5.917, 51.05, 1.796e-07), (5.948, 51.03, -2.215e-07), (6.023, 50.99, -1.069e-07), (5.998, 51.06, -3.072e-07), (6.044, 50.96, -1.003e-07), (6.061, 51.1, 1.636e-09), (6.085, 51.19, -4.3e-09), (6.107, 51.12, -4.067e-08), (6.162, 51.19, -1.07e-07), (6.15, 51.14, -2.586e-08), (6.09, 51.24, 3.142e-07), (6.129, 51.27, -8.078e-08), (6.049, 51.67, -4.206e-07), (6.115, 51.66, -7.295e-08), (6.101, 51.6, -6.784e-08), (6.172, 51.84, -1.005e-07), (5.974, 51.75, 3.456e-07), (5.963, 51.82, -4.501e-08), (5.982, 51.79, -2.449e-08), (6.031, 51.73, -7.543e-09), (6.009, 51.84, -9.745e-08), (6.048, 51.86, -5.66e-08), (6.121, 51.85, -1.686e-08), (6.117, 51.89, 2.31e-06), (6.366, 49.54, 2.518e-07), (6.383, 49.47, -6.673e-08), (6.395, 49.6, -1.366e-07), (6.233, 49.94, -4.55e-08), (6.271, 49.87, -1.483e-07), (6.332, 49.84, -8.081e-08), (6.181, 49.96, -7.316e-08), (6.172, 50.22, -1.313e-07), (6.244, 50.27, -6.604e-08), (6.309, 50.32, -7.325e-08), (6.363, 50.39, -1.392e-07), (6.414, 50.33, -1.587e-07), (6.221, 50.58, 6.718e-08), (6.209, 50.67, -1.06e-07), (6.212, 50.52, -1.398e-07), (6.27, 50.62, -3.704e-07), (6.335, 50.5, 1.206e-08), (6.161, 50.7, -1.652e-07), (6.161, 51.3, -8.759e-08), (6.214, 51.35, 2.41e-08), (6.217, 51.51, -7.749e-08), (6.165, 51.85, -9.595e-08), (6.195, 51.89, -9.221e-08), (6.286, 51.86, -3.782e-08), (6.358, 51.84, -2.287e-08), (6.437, 51.83, -1.078e-07), (6.561, 49.41, -7.312e-08), (6.582, 49.35, -5.49e-08), (6.629, 49.29, -1.285e-07), (6.425, 49.65, -9.362e-08), (6.44, 49.47, -7.348e-08), (6.442, 49.47, -9.312e-08), (6.507, 49.45, -8.369e-08), (6.413, 49.83, -6.924e-08), (6.458, 49.69, -1.013e-07), (6.49, 49.74, -1.011e-07), (6.527, 49.8, -2.134e-07), (6.505, 49.81, -1.066e-07), (6.937, 51.83, -1e-07), (6.509, 51.86, -3.182e-07), (6.601, 51.89, -5.879e-08), (6.651, 51.9, -6.528e-08), (6.675, 49.24, -1.039e-07), (6.705, 49.21, -9.183e-08), (6.735, 49.17, -1.027e-07), (6.844, 49.21, -3.595e-09), (6.651, 51.33, -1e-07), (6.706, 51.91, -4.771e-08), (6.749, 51.9, -9.089e-08), (6.786, 51.94, -6.598e-08), (6.824, 51.98, -3.059e-07), (6.757, 52.11, -3.494e-08), (6.777, 52.02, -8.184e-08), (6.857, 52.12, -8.995e-08), (6.899, 52.17, -6.633e-08), (6.949, 49.22, -6.94e-08), (7.0, 49.2, -9.148e-08), (8.12, 52.06, -1.043e-07), (6.964, 52.19, -9.02e-08), (7.064, 52.23, -6.835e-08), (7.117, 52.26, -7.98e-08), (7.495, 49.18, -1.357e-07), (7.301, 52.26, -9.653e-08), (7.353, 52.29, -9.125e-08), (7.4, 52.31, -1.038e-07), (7.465, 52.33, -6.717e-08), (7.513, 52.35, -1.001e-08), (7.56, 52.36, -9.767e-08), (7.577, 52.44, 3.926e-08), (7.585, 52.39, -7.095e-08), (7.611, 52.42, -1.267e-07), (7.604, 52.47, 1.584e-07), (7.663, 52.46, -2.479e-07), (7.703, 52.4, -7.901e-08), (8.025, 49.25, -9.512e-08), (7.948, 52.05, -7.98e-08), (7.913, 52.37, -1.072e-07), (7.986, 52.17, -7.045e-08), (7.892, 52.09, -1.023e-07), (7.908, 52.19, -5.805e-07), (7.791, 52.37, -4.818e-08), (7.931, 52.28, -1.238e-08), (7.998, 52.12, -1.29e-07), (8.024, 52.04, -7.308e-08), (8.201, 52.08, -3.925e-08), (7.959, 52.32, 7.146e-07), (7.977, 52.31, 2.348e-06), (6.175, 51.55, 1.463e-11), (6.151, 50.0, -3.562e-08), (6.177, 50.56, 7.247e-07), (6.164, 51.85, 1.524e-06), (6.704, 52.06, 1.677e-06), (6.729, 52.04, 1.554e-07), (8.24, 48.98, -4.807e-08), (8.3, 49.02, 4.402e-08), (8.32, 49.07, -2.656e-08), (8.343, 49.11, -8.965e-08), (8.376, 49.18, -3.411e-09), (8.393, 49.23, 4.488e-07), (8.422, 49.2, 5.791e-07), (8.429, 49.26, -8.821e-08), (8.446, 49.45, -2.507e-08), (8.426, 49.51, -7.331e-08), (8.405, 49.6, -3.565e-07), (8.388, 52.11, -1.079e-07), (8.266, 52.12, -2.783e-06), (8.827, 52.05, -1e-07), (8.43, 52.13, -7.93e-08), (8.313, 52.45, -8.305e-08), (8.321, 52.41, -1.433e-07), (8.392, 52.39, -9.501e-08), (8.44, 52.38, -8.859e-08), (8.449, 52.26, -1.1e-07), (8.44, 52.45, -9.977e-08), (8.483, 49.29, -1.958e-07), (8.493, 49.43, 3.322e-07), (8.475, 49.61, -1.058e-07), (8.527, 49.56, -1.184e-08), (8.557, 49.53, 1.309e-08), (8.6, 49.62, -1.597e-08), (8.607, 49.54, 1.817e-07), (8.696, 49.63, -1.005e-07), (8.701, 49.55, -9.399e-08), (8.85, 50.13, -1e-07), (8.459, 52.2, -9.326e-08), (8.476, 52.16, -4.494e-08), (8.504, 52.18, -2.571e-07), (8.466, 52.49, -1.09e-07), (8.692, 52.52, -1.096e-07), (8.711, 52.4, -8.994e-08), (8.699, 52.44, 2.374e-07), (8.508, 52.51, 6.721e-07), (8.603, 52.51, -4.619e-08), (8.811, 49.41, 3.698e-07), (8.868, 49.4, -9.903e-08), (8.742, 49.53, -1.02e-07), (8.814, 49.5, 2.081e-08), (8.829, 49.46, -9.416e-08), (8.879, 49.47, -8.195e-08), (8.906, 49.43, -1.381e-07), (8.889, 49.51, -3.559e-07), (9.068, 49.62, -6.11e-08), (8.944, 49.47, -8.465e-08), (8.981, 49.51, -9.735e-08), (8.983, 50.06, -1.319e-07), (8.993, 52.3, -9.592e-08), (8.953, 52.41, -2.824e-07), (9.047, 49.51, 3.004e-07), (9.076, 49.55, -7.323e-08), (9.087, 49.59, 1.466e-08), (9.038, 49.91, -4.386e-08), (9.084, 49.7, 3.802e-08), (9.056, 49.84, -8.677e-08), (9.099, 49.8, -9.264e-08), (9.125, 49.73, -5.389e-08), (9.146, 49.75, -2.441e-07), (9.021, 49.98, -7.259e-08), (9.025, 50.11, 8.834e-09), (9.016, 50.03, -4.185e-10), (9.127, 50.13, -4.485e-08), (9.223, 50.15, -2.274e-07), (9.334, 51.86, -9.777e-08), (9.176, 51.97, -1.015e-07), (9.02, 52.14, -1.622e-07), (9.06, 52.23, 1.755e-06), (9.04, 52.19, -7.128e-08), (9.145, 52.13, -1.096e-07), (9.164, 52.04, 2.274e-08), (8.996, 52.26, 1.433e-07), (8.998, 52.46, -1.004e-07), (9.029, 52.35, -8.037e-08), (9.044, 52.49, 2.727e-07), (9.091, 52.38, -1.718e-07), (9.08, 52.49, -3.763e-08), (9.093, 52.45, -1.854e-07), (9.121, 52.48, 5.542e-07), (9.119, 52.42, 3.278e-07), (9.369, 50.13, -7.616e-08), (9.395, 51.65, -9.846e-08), (9.542, 51.36, -1.188e-07), (9.378, 51.76, -9.466e-08), (9.498, 51.65, -9.716e-08), (9.329, 51.93, -1.32e-07), (9.275, 51.97, -4.356e-08), (9.427, 51.82, -1.026e-07), (9.404, 51.79, -1.287e-07), (9.453, 51.86, 8.102e-08), (9.46, 51.86, -1.207e-07), (9.51, 50.1, -9.1e-08), (9.502, 50.24, -1.018e-07), (9.673, 50.24, 1.901e-07), (9.651, 50.26, 1.011e-07), (9.683, 50.28, -8.37e-08), (9.745, 50.31, -1.538e-07), (9.752, 50.42, -1.002e-07), (9.719, 51.02, -8.984e-08), (9.588, 51.34, -9.701e-08), (9.576, 51.4, -9.431e-08), (9.625, 51.45, -5.729e-08), (9.656, 51.32, -2.108e-08), (9.648, 51.41, -2.327e-08), (9.727, 51.29, -1.414e-07), (9.74, 51.37, -1.554e-07), (9.54, 51.61, -1.461e-07), (9.581, 51.57, -1.869e-07), (9.593, 51.5, -7.149e-08), (9.611, 51.54, 7.012e-07), (9.804, 50.42, 7.71e-08), (9.915, 50.42, -9.428e-08), (9.934, 50.63, -9.512e-08), (9.883, 50.68, -1.278e-07), (9.878, 50.63, -1.004e-07), (9.972, 50.46, -2.988e-08), (10.04, 50.63, -1.883e-07), (9.959, 50.67, -1.995e-07), (9.977, 50.64, -1.745e-07), (9.915, 50.73, -1.59e-07), (9.99, 50.83, -1.111e-07), (10.0, 50.95, -2.005e-07), (9.737, 51.33, -1.08e-07), (9.778, 51.32, -2.368e-07), (9.817, 51.39, -8.813e-08), (9.901, 51.41, 3.803e-07), (9.922, 51.37, -1.457e-07), (9.956, 51.29, -6.463e-08), (10.03, 50.49, -1.092e-07), (10.05, 50.67, -9.801e-08), (10.08, 50.63, 4.868e-07), (10.02, 50.88, -2.519e-07), (10.04, 50.91, 2.306e-07), (10.04, 51.01, -9.433e-08), (10.07, 51.25, -9.124e-08), (10.18, 51.0, 7.114e-07), (10.16, 51.1, -1.185e-07), (10.2, 51.15, -9.261e-08), (10.17, 51.04, 2.547e-08), (10.21, 51.03, -2.149e-08), (10.22, 51.19, -3.231e-07), (10.02, 51.27, -9.203e-08), (10.14, 51.22, -5.759e-08), (9.41, 50.09, -1.653e-07), (9.954, 50.78, 2.244e-08)], [(237, 238), (136, 137), (81, 82), (72, 141), (142, 143)], [(125, 10, 9), (11, 10, 125), (13, 12, 125), (15, 14, 125), (25, 108, 21), (23, 25, 22), (28, 17, 27), (29, 26, 17), (28, 29, 17), (35, 33, 37), (38, 35, 37), (47, 45, 44), (43, 47, 46), (47, 43, 45), (56, 55, 88), (20, 88, 19), (88, 139, 19), (88, 20, 58), (88, 54, 139), (88, 55, 54), (108, 61, 67), (68, 24, 108), (69, 35, 38), (70, 35, 69), (97, 70, 71), (97, 35, 70), (42, 41, 40), (42, 138, 41), (97, 138, 42), (72, 47, 49), (73, 42, 141), (74, 42, 73), (75, 97, 42), (75, 42, 74), (76, 97, 75), (79, 78, 77), (83, 51, 53), (80, 83, 53), (85, 83, 80), (108, 87, 88), (89, 97, 90), (92, 89, 91), (86, 79, 77), (86, 93, 79), (86, 94, 93), (86, 95, 94), (96, 95, 86), (99, 89, 98), (104, 101, 103), (108, 107, 86), (108, 3, 2), (4, 3, 108), (89, 108, 97), (109, 104, 105), (89, 104, 109), (111, 89, 110), (108, 6, 5), (129, 113, 114), (113, 89, 111), (125, 112, 108), (129, 89, 113), (117, 129, 116), (118, 129, 117), (120, 129, 118), (123, 121, 119), (126, 89, 129), (128, 133, 129), (134, 89, 126), (125, 145, 144), (148, 147, 125), (125, 150, 148), (125, 151, 149), (153, 152, 125), (154, 153, 125), (108, 154, 125), (155, 108, 135), (157, 108, 155), (164, 160, 159), (165, 151, 125), (170, 168, 167), (171, 169, 168), (170, 171, 168), (174, 172, 170), (176, 157, 158), (164, 163, 162), (164, 162, 161), (157, 177, 163), (183, 178, 182), (163, 178, 183), (179, 163, 183), (186, 173, 172), (188, 185, 184), (192, 191, 186), (192, 194, 189), (186, 172, 174), (208, 195, 174), (240, 174, 108), (181, 180, 163), (197, 163, 180), (221, 196, 163), (197, 221, 163), (192, 198, 194), (192, 199, 198), (203, 186, 174), (201, 203, 174), (202, 192, 186), (186, 205, 202), (174, 210, 208), (240, 210, 174), (217, 157, 214), (218, 157, 217), (219, 157, 196), (222, 221, 220), (225, 221, 224), (222, 224, 221), (228, 211, 240), (246, 240, 157), (234, 212, 213), (243, 240, 245), (240, 243, 242), (246, 245, 240), (248, 230, 229), (252, 246, 250), (254, 229, 232), (259, 258, 260), (261, 262, 245), (246, 252, 271), (272, 271, 270), (273, 274, 272), (260, 276, 263), (269, 279, 268), (282, 281, 246), (284, 286, 281), (285, 284, 281), (289, 246, 275), (282, 246, 289), (288, 281, 290), (123, 119, 122), (150, 125, 149), (192, 189, 191), (272, 246, 271), (108, 5, 4), (125, 9, 8), (7, 125, 8), (125, 12, 11), (125, 14, 13), (125, 16, 15), (125, 144, 16), (108, 24, 21), (22, 25, 21), (28, 30, 29), (30, 32, 29), (25, 23, 31), (29, 25, 31), (32, 25, 29), (32, 34, 25), (34, 36, 25), (47, 42, 40), (47, 39, 46), (47, 40, 39), (49, 47, 48), (88, 84, 56), (19, 139, 18), (139, 54, 57), (58, 59, 88), (59, 60, 88), (60, 62, 88), (63, 65, 140), (63, 66, 65), (108, 66, 64), (66, 67, 65), (66, 108, 67), (108, 64, 68), (36, 35, 25), (97, 25, 35), (97, 71, 138), (73, 141, 50), (72, 42, 47), (51, 82, 52), (83, 82, 51), (86, 77, 83), (86, 83, 85), (87, 108, 86), (108, 62, 61), (62, 108, 88), (97, 108, 25), (76, 90, 97), (90, 91, 89), (96, 0, 95), (86, 106, 96), (98, 89, 92), (99, 100, 89), (100, 101, 89), (102, 104, 143), (143, 104, 103), (104, 89, 101), (86, 107, 106), (108, 1, 107), (108, 2, 1), (110, 89, 109), (108, 112, 6), (115, 129, 114), (125, 7, 112), (115, 116, 129), (120, 121, 129), (123, 124, 121), (121, 124, 129), (127, 130, 129), (130, 128, 129), (131, 129, 124), (131, 127, 129), (127, 132, 130), (134, 108, 89), (127, 136, 132), (125, 146, 145), (125, 147, 146), (154, 108, 167), (135, 156, 155), (155, 158, 157), (164, 161, 160), (125, 166, 165), (152, 166, 125), (108, 170, 167), (174, 170, 108), (163, 177, 175), (176, 177, 157), (178, 163, 164), (179, 181, 163), (189, 185, 188), (186, 191, 187), (189, 190, 185), (189, 193, 190), (189, 194, 193), (157, 240, 108), (196, 157, 163), (200, 199, 192), (203, 204, 186), (204, 206, 186), (186, 206, 205), (195, 209, 174), (207, 201, 174), (174, 209, 207), (210, 240, 211), (213, 212, 157), (216, 214, 157), (215, 216, 157), (218, 213, 157), (197, 220, 221), (219, 215, 157), (225, 223, 221), (225, 227, 223), (224, 226, 225), (228, 239, 291), (230, 246, 157), (229, 230, 157), (212, 229, 157), (231, 229, 212), (234, 233, 212), (212, 236, 231), (235, 236, 212), (237, 235, 212), (240, 239, 228), (242, 241, 240), (245, 244, 243), (230, 247, 246), (250, 246, 247), (249, 251, 248), (254, 255, 229), (229, 256, 248), (256, 249, 248), (229, 257, 256), (255, 257, 229), (260, 258, 245), (261, 245, 246), (262, 260, 245), (260, 263, 259), (260, 266, 264), (267, 261, 246), (246, 292, 267), (246, 268, 292), (269, 268, 246), (253, 272, 270), (272, 274, 246), (274, 275, 246), (266, 265, 264), (264, 276, 260), (277, 264, 265), (277, 278, 264), (269, 280, 279), (246, 281, 269), (290, 281, 282), (286, 283, 281), (288, 285, 281), (286, 287, 283)])
me_mesh_001.update()

# ---- objects
ob_mycurve_001 = bpy.data.objects.new('myCurve.001', me_mesh)
ob_mycurve = bpy.data.objects.new('myCurve', me_mesh_001)

# ---- transforms, parenting, visibility, modifiers, constraints
ob_mycurve_001.location = (0.0, 0.0, 0.0)
_m = ob_mycurve_001.modifiers.new('Auto Smooth', 'NODES')
_m.node_group = ng_auto_smooth
_gi = [s.identifier for s in ng_auto_smooth.interface.items_tree if s.item_type == 'SOCKET' and s.in_out == 'INPUT']
_m[_gi[1]] = 3.142  # Angle
ob_mycurve.location = (0.0, 0.0, 0.0)
_m = ob_mycurve.modifiers.new('Auto Smooth', 'NODES')
_m.node_group = ng_auto_smooth
_gi = [s.identifier for s in ng_auto_smooth.interface.items_tree if s.item_type == 'SOCKET' and s.in_out == 'INPUT']
_m[_gi[1]] = 3.142  # Angle

# ---- collection membership
scene.collection.objects.link(ob_mycurve_001)
scene.collection.objects.link(ob_mycurve)

# ---- scene / render settings (as saved in the file)
scene.frame_start = 1; scene.frame_end = 250; scene.frame_set(1)
scene.render.engine = 'BLENDER_EEVEE_NEXT'
scene.cycles.sampling_pattern = 'TABULATED_SOBOL'
scene.cycles.use_light_tree = False
scene.view_settings.view_transform = 'Filmic'
bpy.context.view_layer.update()

# ---- added for rendering (the .blend has no active camera and no usable light): camera, sun
cam_auto = bpy.data.cameras.new('AutoCamera')
cam_auto.lens = 50.0
cam_auto.sensor_width = 36.0
cam_auto.clip_end = 1000.0
ob_auto_camera = bpy.data.objects.new('AutoCamera', cam_auto)
scene.collection.objects.link(ob_auto_camera)
ob_auto_camera.location = (13.2458, 44.5274, 4.14808)
ob_auto_camera.rotation_euler = (1.09748, -7.21219e-08, 0.694738)
scene.camera = ob_auto_camera
light_auto_sun = bpy.data.lights.new('AutoSun', 'SUN')
light_auto_sun.energy = 3.0
light_auto_sun.angle = 0.0523599
ob_auto_sun = bpy.data.objects.new('AutoSun', light_auto_sun)
scene.collection.objects.link(ob_auto_sun)
ob_auto_sun.rotation_euler = (0.872665, 0.174533, 0.523599)
bpy.context.view_layer.update()
